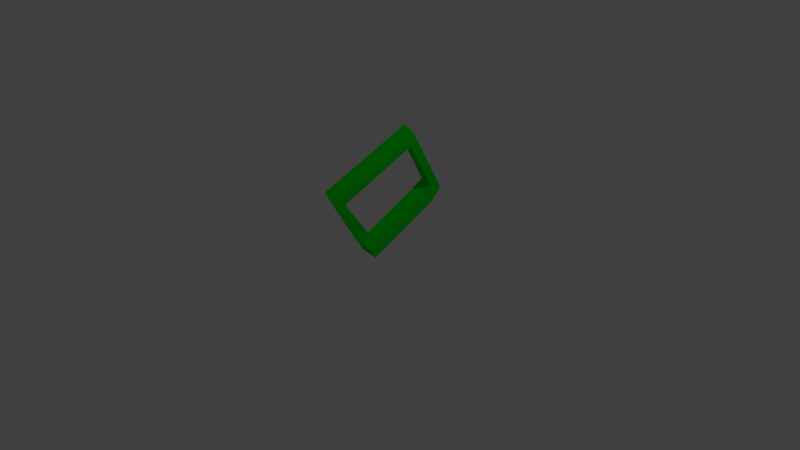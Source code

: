 # Source: untitled.blend  (saved by Blender 2.79.0; exported with 4.5.12 LTS)
import bpy
from mathutils import Matrix  # noqa: F401  (used for matrix-valued properties, if any)

bpy.ops.wm.read_factory_settings(use_empty=True)
scene = bpy.context.scene
scene.name = 'Scene'

# ---- collections
col_collection_1 = bpy.data.collections.new('Collection 1'); scene.collection.children.link(col_collection_1)

# ---- materials (node trees are filled in below, after node groups)
mat_material = bpy.data.materials.new('Material')
mat_material.alpha_threshold = 0.0
mat_material.use_transparent_shadow = False
mat_material.diffuse_color = (0.003219, 0.8, 0.007869, 1.0)
mat_material.roughness = 0.5
mat_material.line_color = (0.0, 0.0, 0.0, 1.0)

# ---- material node trees

# ---- world
world_world = bpy.data.worlds.new('World'); scene.world = world_world
world_world.color = (0.05088, 0.05088, 0.05088)
world_world.use_sun_shadow = False
world_world.sun_shadow_jitter_overblur = 0.0
world_world.cycles.sampling_method = 'MANUAL'

# ---- cameras
cam_camera = bpy.data.cameras.new('Camera')
cam_camera.clip_end = 100.0
cam_camera.lens = 35.0
cam_camera.sensor_width = 32.0
cam_camera.sensor_height = 18.0
cam_camera.ortho_scale = 7.314
cam_camera.dof.focus_distance = 0.0
cam_camera.dof.aperture_fstop = 128.0

# ---- lights
light_lamp = bpy.data.lights.new('Lamp', 'POINT')
light_lamp.transmission_factor = 0.0
light_lamp.cutoff_distance = 30.0
light_lamp.energy = 100.0
light_lamp.shadow_buffer_clip_start = 1.001
light_lamp.shadow_soft_size = 0.1
light_lamp.shadow_maximum_resolution = 0.006
light_lamp.use_absolute_resolution = True

# ---- meshes
me_testmodel = bpy.data.meshes.new('TestModel')
me_testmodel.from_pydata([(-3.311, 3.237, -3.151), (-3.311, 2.291, -3.151), (-4.348, 2.035, -3.213), (-4.348, 2.981, -3.213), (-3.34, 3.337, 2.397), (-3.34, 2.391, 2.397), (-4.377, 2.134, 2.335), (-4.377, 3.08, 2.335), (-3.335, 2.933, 3.53), (-3.372, 2.188, 2.947), (-4.404, 2.086, 3.067), (-4.367, 2.83, 3.65), (-3.409, -2.503, 3.641), (-3.426, -1.813, 2.994), (-4.457, -1.981, 3.181), (-4.441, -2.671, 3.828), (-3.796, -2.617, -3.435), (-3.766, -1.892, -2.827), (-4.791, -2.21, -2.512), (-4.821, -2.935, -3.12), (-3.95, 2.594, -3.356), (-3.899, 2.479, -2.419), (-4.925, 2.037, -2.174), (-4.976, 2.152, -3.111)], [], [(0, 1, 2, 3), (7, 6, 10, 11), (0, 4, 5, 1), (1, 5, 6, 2), (2, 6, 7, 3), (4, 0, 3, 7), (10, 9, 13, 14), (4, 7, 11, 8), (6, 5, 9, 10), (5, 4, 8, 9), (14, 13, 17, 18), (9, 8, 12, 13), (11, 10, 14, 15), (8, 11, 15, 12), (19, 18, 22, 23), (13, 12, 16, 17), (15, 14, 18, 19), (12, 15, 19, 16), (20, 23, 22, 21), (16, 19, 23, 20), (18, 17, 21, 22), (17, 16, 20, 21)])
me_testmodel.materials.append(mat_material)
me_testmodel.use_remesh_preserve_volume = False
me_testmodel.use_remesh_preserve_attributes = False
me_testmodel.use_mirror_vertex_groups = False
me_testmodel.update()
arm_armature = bpy.data.armatures.new('Armature')  # bones are not reproduced

# ---- objects
ob_armature = bpy.data.objects.new('Armature', arm_armature)
ob_testmodel = bpy.data.objects.new('TestModel', me_testmodel)
ob_lamp = bpy.data.objects.new('Lamp', light_lamp)
ob_camera = bpy.data.objects.new('Camera', cam_camera)

# ---- transforms, parenting, visibility, modifiers, constraints
ob_armature.location = (0.1295, -0.2009, 0.6157)
ob_armature.rotation_euler = (-1.021, 0.08894, -0.05617)
ob_armature.lineart.crease_threshold = 0.0
ob_testmodel.parent = ob_armature
ob_testmodel.matrix_parent_inverse = Matrix(((0.1882, 0.0, 0.0, -0.1433), (0.0, 0.1882, 0.0, -0.1119), (0.0, 0.0, 0.1882, -0.3364), (0.0, 0.0, 0.0, 1.0)))
ob_testmodel.location = (4.655, 0.2963, 3.986)
ob_testmodel.lock_rotations_4d = False
ob_testmodel.empty_display_type = 'ARROWS'
ob_testmodel.lineart.crease_threshold = 0.0
_vg = ob_testmodel.vertex_groups.new(name='Bone')
_vg.add([0, 1, 2, 3, 4, 5, 6, 7, 8, 9, 10, 11, 12, 13, 14, 15, 16, 17, 18, 19, 20, 21, 22, 23], 1.0, 'REPLACE')
_m = ob_testmodel.modifiers.new('Armature', 'ARMATURE')
_m.object = ob_armature
ob_lamp.location = (4.076, 1.005, 5.904)
ob_lamp.rotation_euler = (0.6503, 0.05522, 1.866)
ob_lamp.lock_rotations_4d = False
ob_lamp.empty_display_type = 'ARROWS'
ob_lamp.color = (0.0, 0.0, 0.0, 0.0)
ob_lamp.lineart.crease_threshold = 0.0
ob_camera.location = (7.481, -6.508, 5.344)
ob_camera.rotation_euler = (1.109, 0.0, 0.8149)
ob_camera.lock_rotations_4d = False
ob_camera.empty_display_type = 'ARROWS'
ob_camera.color = (0.0, 0.0, 0.0, 0.0)
ob_camera.display_type = 'WIRE'
ob_camera.lineart.crease_threshold = 0.0

# ---- collection membership
col_collection_1.objects.link(ob_armature)
col_collection_1.objects.link(ob_testmodel)
col_collection_1.objects.link(ob_lamp)
col_collection_1.objects.link(ob_camera)

# ---- scene / render settings (as saved in the file)
scene.camera = ob_camera
scene.frame_start = 1; scene.frame_end = 250; scene.frame_set(142)
scene.render.engine = 'BLENDER_EEVEE_NEXT'
scene.render.resolution_percentage = 50
scene.render.dither_intensity = 0.0
scene.cycles.use_denoising = False
scene.cycles.samples = 128
scene.cycles.sampling_pattern = 'TABULATED_SOBOL'
scene.cycles.use_adaptive_sampling = False
scene.cycles.use_light_tree = False
scene.cycles.blur_glossy = 0.0
scene.cycles.sample_clamp_indirect = 0.0
scene.view_settings.view_transform = 'Standard'
bpy.context.view_layer.update()
